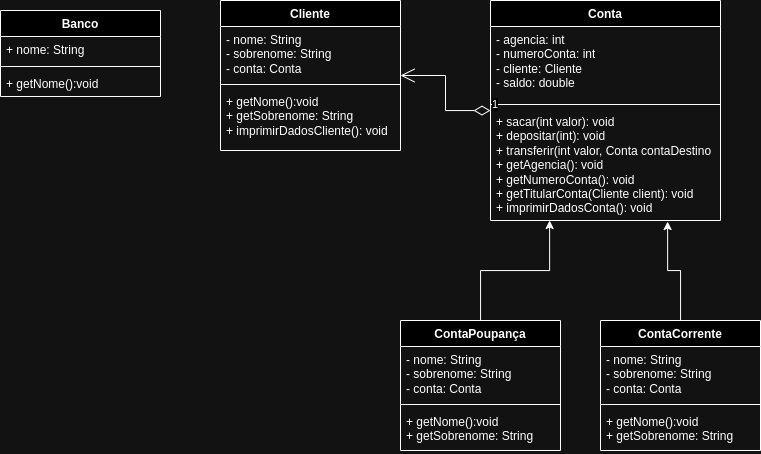

The diagram above was exported from draw.io. Its source (the exported page's mxGraphModel, read from the mxfile embedded in the PNG):
<mxGraphModel dx="1687" dy="878" grid="1" gridSize="10" guides="1" tooltips="1" connect="1" arrows="1" fold="1" page="1" pageScale="1" pageWidth="827" pageHeight="1169" math="0" shadow="0">
  <root>
    <mxCell id="WIyWlLk6GJQsqaUBKTNV-0" />
    <mxCell id="WIyWlLk6GJQsqaUBKTNV-1" parent="WIyWlLk6GJQsqaUBKTNV-0" />
    <mxCell id="uzldEF0QvvDhDQ_yvWgb-0" value="Cliente" style="swimlane;fontStyle=1;align=center;verticalAlign=top;childLayout=stackLayout;horizontal=1;startSize=26;horizontalStack=0;resizeParent=1;resizeParentMax=0;resizeLast=0;collapsible=1;marginBottom=0;whiteSpace=wrap;html=1;" vertex="1" parent="WIyWlLk6GJQsqaUBKTNV-1">
      <mxGeometry x="250" y="135" width="180" height="150" as="geometry" />
    </mxCell>
    <mxCell id="uzldEF0QvvDhDQ_yvWgb-1" value="- nome: String&lt;div&gt;- sobrenome: String&lt;/div&gt;&lt;div&gt;- conta: Conta&lt;/div&gt;" style="text;strokeColor=none;fillColor=none;align=left;verticalAlign=top;spacingLeft=4;spacingRight=4;overflow=hidden;rotatable=0;points=[[0,0.5],[1,0.5]];portConstraint=eastwest;whiteSpace=wrap;html=1;" vertex="1" parent="uzldEF0QvvDhDQ_yvWgb-0">
      <mxGeometry y="26" width="180" height="54" as="geometry" />
    </mxCell>
    <mxCell id="uzldEF0QvvDhDQ_yvWgb-2" value="" style="line;strokeWidth=1;fillColor=none;align=left;verticalAlign=middle;spacingTop=-1;spacingLeft=3;spacingRight=3;rotatable=0;labelPosition=right;points=[];portConstraint=eastwest;strokeColor=inherit;" vertex="1" parent="uzldEF0QvvDhDQ_yvWgb-0">
      <mxGeometry y="80" width="180" height="8" as="geometry" />
    </mxCell>
    <mxCell id="uzldEF0QvvDhDQ_yvWgb-3" value="+ getNome():void&lt;div&gt;+ getSobrenome: String&lt;/div&gt;&lt;div&gt;+ imprimirDadosCliente(): void&lt;/div&gt;" style="text;strokeColor=none;fillColor=none;align=left;verticalAlign=top;spacingLeft=4;spacingRight=4;overflow=hidden;rotatable=0;points=[[0,0.5],[1,0.5]];portConstraint=eastwest;whiteSpace=wrap;html=1;" vertex="1" parent="uzldEF0QvvDhDQ_yvWgb-0">
      <mxGeometry y="88" width="180" height="62" as="geometry" />
    </mxCell>
    <mxCell id="uzldEF0QvvDhDQ_yvWgb-4" value="Banco" style="swimlane;fontStyle=1;align=center;verticalAlign=top;childLayout=stackLayout;horizontal=1;startSize=26;horizontalStack=0;resizeParent=1;resizeParentMax=0;resizeLast=0;collapsible=1;marginBottom=0;whiteSpace=wrap;html=1;" vertex="1" parent="WIyWlLk6GJQsqaUBKTNV-1">
      <mxGeometry x="30" y="145" width="160" height="86" as="geometry" />
    </mxCell>
    <mxCell id="uzldEF0QvvDhDQ_yvWgb-5" value="+ nome: String" style="text;strokeColor=none;fillColor=none;align=left;verticalAlign=top;spacingLeft=4;spacingRight=4;overflow=hidden;rotatable=0;points=[[0,0.5],[1,0.5]];portConstraint=eastwest;whiteSpace=wrap;html=1;" vertex="1" parent="uzldEF0QvvDhDQ_yvWgb-4">
      <mxGeometry y="26" width="160" height="26" as="geometry" />
    </mxCell>
    <mxCell id="uzldEF0QvvDhDQ_yvWgb-6" value="" style="line;strokeWidth=1;fillColor=none;align=left;verticalAlign=middle;spacingTop=-1;spacingLeft=3;spacingRight=3;rotatable=0;labelPosition=right;points=[];portConstraint=eastwest;strokeColor=inherit;" vertex="1" parent="uzldEF0QvvDhDQ_yvWgb-4">
      <mxGeometry y="52" width="160" height="8" as="geometry" />
    </mxCell>
    <mxCell id="uzldEF0QvvDhDQ_yvWgb-7" value="+ getNome():void" style="text;strokeColor=none;fillColor=none;align=left;verticalAlign=top;spacingLeft=4;spacingRight=4;overflow=hidden;rotatable=0;points=[[0,0.5],[1,0.5]];portConstraint=eastwest;whiteSpace=wrap;html=1;" vertex="1" parent="uzldEF0QvvDhDQ_yvWgb-4">
      <mxGeometry y="60" width="160" height="26" as="geometry" />
    </mxCell>
    <mxCell id="uzldEF0QvvDhDQ_yvWgb-8" value="Conta" style="swimlane;fontStyle=1;align=center;verticalAlign=top;childLayout=stackLayout;horizontal=1;startSize=26;horizontalStack=0;resizeParent=1;resizeParentMax=0;resizeLast=0;collapsible=1;marginBottom=0;whiteSpace=wrap;html=1;" vertex="1" parent="WIyWlLk6GJQsqaUBKTNV-1">
      <mxGeometry x="520" y="135" width="230" height="220" as="geometry" />
    </mxCell>
    <mxCell id="uzldEF0QvvDhDQ_yvWgb-9" value="- agencia: int&lt;div&gt;- numeroConta: int&lt;/div&gt;&lt;div&gt;- cliente: Cliente&lt;/div&gt;&lt;div&gt;- saldo: double&lt;/div&gt;" style="text;strokeColor=none;fillColor=none;align=left;verticalAlign=top;spacingLeft=4;spacingRight=4;overflow=hidden;rotatable=0;points=[[0,0.5],[1,0.5]];portConstraint=eastwest;whiteSpace=wrap;html=1;" vertex="1" parent="uzldEF0QvvDhDQ_yvWgb-8">
      <mxGeometry y="26" width="230" height="74" as="geometry" />
    </mxCell>
    <mxCell id="uzldEF0QvvDhDQ_yvWgb-10" value="" style="line;strokeWidth=1;fillColor=none;align=left;verticalAlign=middle;spacingTop=-1;spacingLeft=3;spacingRight=3;rotatable=0;labelPosition=right;points=[];portConstraint=eastwest;strokeColor=inherit;" vertex="1" parent="uzldEF0QvvDhDQ_yvWgb-8">
      <mxGeometry y="100" width="230" height="8" as="geometry" />
    </mxCell>
    <mxCell id="uzldEF0QvvDhDQ_yvWgb-11" value="+ sacar(int valor): void&lt;div&gt;+ depositar(int): void&lt;/div&gt;&lt;div&gt;+ transferir(int valor, Conta contaDestino&lt;/div&gt;&lt;div&gt;+ getAgencia(): void&lt;/div&gt;&lt;div&gt;+ getNumeroConta(): void&lt;/div&gt;&lt;div&gt;+ getTitularConta(Cliente client): void&lt;/div&gt;&lt;div&gt;+ imprimirDadosConta(): void&lt;/div&gt;" style="text;strokeColor=none;fillColor=none;align=left;verticalAlign=top;spacingLeft=4;spacingRight=4;overflow=hidden;rotatable=0;points=[[0,0.5],[1,0.5]];portConstraint=eastwest;whiteSpace=wrap;html=1;" vertex="1" parent="uzldEF0QvvDhDQ_yvWgb-8">
      <mxGeometry y="108" width="230" height="112" as="geometry" />
    </mxCell>
    <mxCell id="uzldEF0QvvDhDQ_yvWgb-13" value="ContaCorrente" style="swimlane;fontStyle=1;align=center;verticalAlign=top;childLayout=stackLayout;horizontal=1;startSize=26;horizontalStack=0;resizeParent=1;resizeParentMax=0;resizeLast=0;collapsible=1;marginBottom=0;whiteSpace=wrap;html=1;" vertex="1" parent="WIyWlLk6GJQsqaUBKTNV-1">
      <mxGeometry x="630" y="455" width="160" height="130" as="geometry" />
    </mxCell>
    <mxCell id="uzldEF0QvvDhDQ_yvWgb-14" value="- nome: String&lt;div&gt;- sobrenome: String&lt;/div&gt;&lt;div&gt;- conta: Conta&lt;/div&gt;" style="text;strokeColor=none;fillColor=none;align=left;verticalAlign=top;spacingLeft=4;spacingRight=4;overflow=hidden;rotatable=0;points=[[0,0.5],[1,0.5]];portConstraint=eastwest;whiteSpace=wrap;html=1;" vertex="1" parent="uzldEF0QvvDhDQ_yvWgb-13">
      <mxGeometry y="26" width="160" height="54" as="geometry" />
    </mxCell>
    <mxCell id="uzldEF0QvvDhDQ_yvWgb-15" value="" style="line;strokeWidth=1;fillColor=none;align=left;verticalAlign=middle;spacingTop=-1;spacingLeft=3;spacingRight=3;rotatable=0;labelPosition=right;points=[];portConstraint=eastwest;strokeColor=inherit;" vertex="1" parent="uzldEF0QvvDhDQ_yvWgb-13">
      <mxGeometry y="80" width="160" height="8" as="geometry" />
    </mxCell>
    <mxCell id="uzldEF0QvvDhDQ_yvWgb-16" value="+ getNome():void&lt;div&gt;+ getSobrenome: String&lt;/div&gt;" style="text;strokeColor=none;fillColor=none;align=left;verticalAlign=top;spacingLeft=4;spacingRight=4;overflow=hidden;rotatable=0;points=[[0,0.5],[1,0.5]];portConstraint=eastwest;whiteSpace=wrap;html=1;" vertex="1" parent="uzldEF0QvvDhDQ_yvWgb-13">
      <mxGeometry y="88" width="160" height="42" as="geometry" />
    </mxCell>
    <mxCell id="uzldEF0QvvDhDQ_yvWgb-17" value="ContaPoupança" style="swimlane;fontStyle=1;align=center;verticalAlign=top;childLayout=stackLayout;horizontal=1;startSize=26;horizontalStack=0;resizeParent=1;resizeParentMax=0;resizeLast=0;collapsible=1;marginBottom=0;whiteSpace=wrap;html=1;" vertex="1" parent="WIyWlLk6GJQsqaUBKTNV-1">
      <mxGeometry x="430" y="455" width="160" height="130" as="geometry" />
    </mxCell>
    <mxCell id="uzldEF0QvvDhDQ_yvWgb-18" value="- nome: String&lt;div&gt;- sobrenome: String&lt;/div&gt;&lt;div&gt;- conta: Conta&lt;/div&gt;" style="text;strokeColor=none;fillColor=none;align=left;verticalAlign=top;spacingLeft=4;spacingRight=4;overflow=hidden;rotatable=0;points=[[0,0.5],[1,0.5]];portConstraint=eastwest;whiteSpace=wrap;html=1;" vertex="1" parent="uzldEF0QvvDhDQ_yvWgb-17">
      <mxGeometry y="26" width="160" height="54" as="geometry" />
    </mxCell>
    <mxCell id="uzldEF0QvvDhDQ_yvWgb-19" value="" style="line;strokeWidth=1;fillColor=none;align=left;verticalAlign=middle;spacingTop=-1;spacingLeft=3;spacingRight=3;rotatable=0;labelPosition=right;points=[];portConstraint=eastwest;strokeColor=inherit;" vertex="1" parent="uzldEF0QvvDhDQ_yvWgb-17">
      <mxGeometry y="80" width="160" height="8" as="geometry" />
    </mxCell>
    <mxCell id="uzldEF0QvvDhDQ_yvWgb-20" value="+ getNome():void&lt;div&gt;+ getSobrenome: String&lt;/div&gt;" style="text;strokeColor=none;fillColor=none;align=left;verticalAlign=top;spacingLeft=4;spacingRight=4;overflow=hidden;rotatable=0;points=[[0,0.5],[1,0.5]];portConstraint=eastwest;whiteSpace=wrap;html=1;" vertex="1" parent="uzldEF0QvvDhDQ_yvWgb-17">
      <mxGeometry y="88" width="160" height="42" as="geometry" />
    </mxCell>
    <mxCell id="uzldEF0QvvDhDQ_yvWgb-27" style="edgeStyle=orthogonalEdgeStyle;rounded=0;orthogonalLoop=1;jettySize=auto;html=1;entryX=0.257;entryY=1;entryDx=0;entryDy=0;entryPerimeter=0;" edge="1" parent="WIyWlLk6GJQsqaUBKTNV-1" source="uzldEF0QvvDhDQ_yvWgb-17" target="uzldEF0QvvDhDQ_yvWgb-11">
      <mxGeometry relative="1" as="geometry" />
    </mxCell>
    <mxCell id="uzldEF0QvvDhDQ_yvWgb-28" style="edgeStyle=orthogonalEdgeStyle;rounded=0;orthogonalLoop=1;jettySize=auto;html=1;entryX=0.77;entryY=1.009;entryDx=0;entryDy=0;entryPerimeter=0;" edge="1" parent="WIyWlLk6GJQsqaUBKTNV-1" source="uzldEF0QvvDhDQ_yvWgb-13" target="uzldEF0QvvDhDQ_yvWgb-11">
      <mxGeometry relative="1" as="geometry" />
    </mxCell>
    <mxCell id="uzldEF0QvvDhDQ_yvWgb-29" value="1" style="endArrow=open;html=1;endSize=12;startArrow=diamondThin;startSize=14;startFill=0;edgeStyle=orthogonalEdgeStyle;align=left;verticalAlign=bottom;rounded=0;" edge="1" parent="WIyWlLk6GJQsqaUBKTNV-1" source="uzldEF0QvvDhDQ_yvWgb-8" target="uzldEF0QvvDhDQ_yvWgb-0">
      <mxGeometry x="-1" y="3" relative="1" as="geometry">
        <mxPoint x="492.56" y="168.38" as="sourcePoint" />
        <mxPoint x="380.00000000000006" y="135.00999999999993" as="targetPoint" />
      </mxGeometry>
    </mxCell>
  </root>
</mxGraphModel>